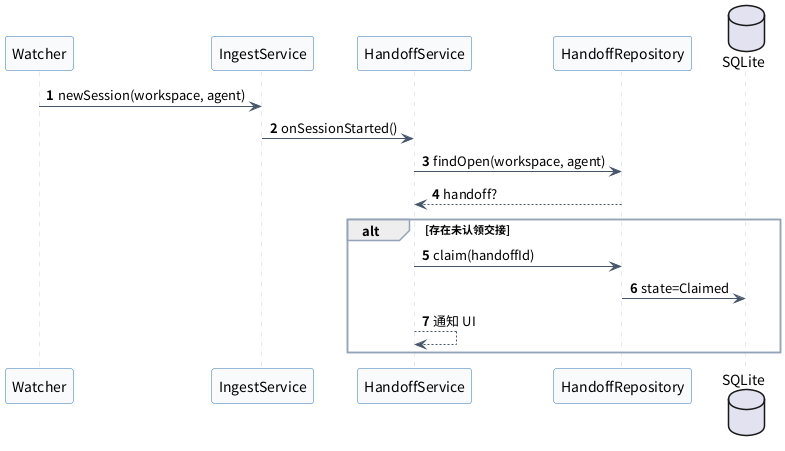

The diagram above was rendered by PlantUML. Its source (embedded in the PNG):
@startuml
skinparam defaultFontName "Noto Sans CJK SC"
skinparam shadowing false
skinparam backgroundColor white
skinparam sequenceArrowColor #475569
skinparam sequenceActorBorderColor #1F3864
skinparam sequenceParticipantBorderColor #2E75B6
skinparam sequenceParticipantBackgroundColor #F8FAFC
skinparam sequenceLifeLineBorderColor #CBD5E1
skinparam sequenceGroupBorderColor #94A3B8
skinparam noteBackgroundColor #FFF7E6
skinparam noteBorderColor #D6B656
autonumber
participant "Watcher" as W
participant "IngestService" as IS
participant "HandoffService" as HS
participant "HandoffRepository" as HR
database "SQLite" as DB
W -> IS : newSession(workspace, agent)
IS -> HS : onSessionStarted()
HS -> HR : findOpen(workspace, agent)
HR --> HS : handoff?
alt 存在未认领交接
  HS -> HR : claim(handoffId)
  HR -> DB : state=Claimed
  HS --> HS : 通知 UI
end
@enduml